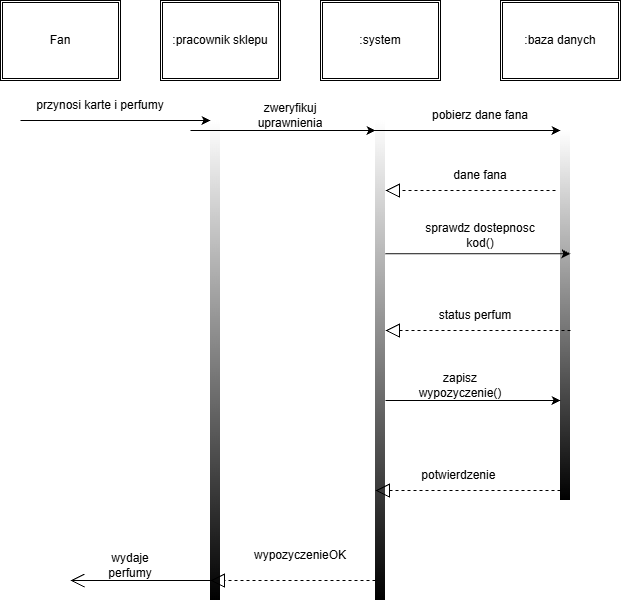

The diagram above was exported from draw.io. Its source (the exported page's mxGraphModel, read from the mxfile embedded in the PNG):
<mxGraphModel dx="1414" dy="777" grid="1" gridSize="10" guides="1" tooltips="1" connect="1" arrows="1" fold="1" page="1" pageScale="1" pageWidth="827" pageHeight="1169" math="0" shadow="0">
  <root>
    <mxCell id="0" />
    <mxCell id="1" parent="0" />
    <mxCell id="rgXuDs--JOoGqHWYhaow-1" parent="1" style="shape=ext;double=1;rounded=0;whiteSpace=wrap;html=1;" value="Fan" vertex="1">
      <mxGeometry height="80" width="120" x="60" y="40" as="geometry" />
    </mxCell>
    <mxCell id="rgXuDs--JOoGqHWYhaow-2" parent="1" style="shape=ext;double=1;rounded=0;whiteSpace=wrap;html=1;" value=":baza danych" vertex="1">
      <mxGeometry height="80" width="120" x="560" y="40" as="geometry" />
    </mxCell>
    <mxCell id="rgXuDs--JOoGqHWYhaow-3" parent="1" style="shape=ext;double=1;rounded=0;whiteSpace=wrap;html=1;" value=":system" vertex="1">
      <mxGeometry height="80" width="120" x="380" y="40" as="geometry" />
    </mxCell>
    <mxCell id="rgXuDs--JOoGqHWYhaow-4" parent="1" style="shape=ext;double=1;rounded=0;whiteSpace=wrap;html=1;" value=":pracownik sklepu" vertex="1">
      <mxGeometry height="80" width="120" x="220" y="40" as="geometry" />
    </mxCell>
    <mxCell id="rgXuDs--JOoGqHWYhaow-5" parent="1" style="html=1;points=[[0,0,0,0,5],[0,1,0,0,-5],[1,0,0,0,5],[1,1,0,0,-5]];perimeter=orthogonalPerimeter;outlineConnect=0;targetShapes=umlLifeline;portConstraint=eastwest;newEdgeStyle={&quot;edgeStyle&quot;:&quot;sequenceEdgeStyle&quot;,&quot;libavoidRouting&quot;:0,&quot;curved&quot;:0,&quot;rounded&quot;:0};fillColor=light-dark(#FFFFFF,#FFFFFF);gradientColor=default;strokeColor=none;" value="" vertex="1">
      <mxGeometry height="480" width="10" x="270" y="160" as="geometry" />
    </mxCell>
    <mxCell id="rgXuDs--JOoGqHWYhaow-6" parent="1" style="html=1;points=[[0,0,0,0,5],[0,1,0,0,-5],[1,0,0,0,5],[1,1,0,0,-5]];perimeter=orthogonalPerimeter;outlineConnect=0;targetShapes=umlLifeline;portConstraint=eastwest;newEdgeStyle={&quot;edgeStyle&quot;:&quot;sequenceEdgeStyle&quot;,&quot;libavoidRouting&quot;:0,&quot;curved&quot;:0,&quot;rounded&quot;:0};fillColor=light-dark(#FFFFFF,#FFFFFF);gradientColor=default;strokeColor=none;" value="" vertex="1">
      <mxGeometry height="480" width="10" x="435" y="160" as="geometry" />
    </mxCell>
    <mxCell id="rgXuDs--JOoGqHWYhaow-7" parent="1" style="html=1;points=[[0,0,0,0,5],[0,1,0,0,-5],[1,0,0,0,5],[1,1,0,0,-5]];perimeter=orthogonalPerimeter;outlineConnect=0;targetShapes=umlLifeline;portConstraint=eastwest;newEdgeStyle={&quot;edgeStyle&quot;:&quot;sequenceEdgeStyle&quot;,&quot;libavoidRouting&quot;:0,&quot;curved&quot;:0,&quot;rounded&quot;:0};fillColor=light-dark(#FFFFFF,#FFFFFF);gradientColor=default;strokeColor=none;" value="" vertex="1">
      <mxGeometry height="370" width="10" x="620" y="170" as="geometry" />
    </mxCell>
    <mxCell id="rgXuDs--JOoGqHWYhaow-8" edge="1" parent="1" style="edgeStyle=none;orthogonalLoop=1;jettySize=auto;html=1;rounded=0;defaultLabelBackgroundColor=page;labelPadding=0 4;" target="rgXuDs--JOoGqHWYhaow-5" value="">
      <mxGeometry relative="1" width="100" as="geometry">
        <Array as="points" />
        <mxPoint x="80" y="160" as="sourcePoint" />
        <mxPoint x="180" y="160" as="targetPoint" />
      </mxGeometry>
    </mxCell>
    <mxCell id="rgXuDs--JOoGqHWYhaow-9" parent="1" style="text;html=1;whiteSpace=wrap;strokeColor=none;fillColor=none;align=center;verticalAlign=middle;rounded=0;" value="przynosi karte i perfumy" vertex="1">
      <mxGeometry height="30" width="140" x="90" y="130" as="geometry" />
    </mxCell>
    <mxCell id="rgXuDs--JOoGqHWYhaow-10" edge="1" parent="1" style="edgeStyle=none;orthogonalLoop=1;jettySize=auto;html=1;rounded=0;defaultLabelBackgroundColor=page;labelPadding=0 4;" target="rgXuDs--JOoGqHWYhaow-6" value="">
      <mxGeometry relative="1" width="100" as="geometry">
        <Array as="points" />
        <mxPoint x="250" y="170" as="sourcePoint" />
        <mxPoint x="350" y="170" as="targetPoint" />
      </mxGeometry>
    </mxCell>
    <mxCell id="rgXuDs--JOoGqHWYhaow-11" parent="1" style="text;html=1;whiteSpace=wrap;strokeColor=none;fillColor=none;align=center;verticalAlign=middle;rounded=0;" value="zweryfikuj uprawnienia" vertex="1">
      <mxGeometry height="30" width="60" x="320" y="140" as="geometry" />
    </mxCell>
    <mxCell id="rgXuDs--JOoGqHWYhaow-12" edge="1" parent="1" style="edgeStyle=none;orthogonalLoop=1;jettySize=auto;html=1;rounded=0;defaultLabelBackgroundColor=page;labelPadding=0 4;" target="rgXuDs--JOoGqHWYhaow-7" value="">
      <mxGeometry relative="1" width="100" as="geometry">
        <Array as="points" />
        <mxPoint x="400" y="170" as="sourcePoint" />
        <mxPoint x="500" y="170" as="targetPoint" />
      </mxGeometry>
    </mxCell>
    <mxCell id="rgXuDs--JOoGqHWYhaow-13" edge="1" parent="1" style="endArrow=block;dashed=1;endFill=0;endSize=12;html=1;rounded=0;defaultLabelBackgroundColor=page;labelPadding=0 4;" value="">
      <mxGeometry relative="1" width="160" as="geometry">
        <Array as="points">
          <mxPoint x="525" y="230" />
        </Array>
        <mxPoint x="615" y="230" as="sourcePoint" />
        <mxPoint x="445" y="230" as="targetPoint" />
      </mxGeometry>
    </mxCell>
    <mxCell id="rgXuDs--JOoGqHWYhaow-14" edge="1" parent="1" source="rgXuDs--JOoGqHWYhaow-6" style="edgeStyle=none;orthogonalLoop=1;jettySize=auto;html=1;rounded=0;defaultLabelBackgroundColor=page;labelPadding=0 4;entryX=1;entryY=0.333;entryDx=0;entryDy=0;entryPerimeter=0;" target="rgXuDs--JOoGqHWYhaow-7" value="">
      <mxGeometry relative="1" width="100" as="geometry">
        <Array as="points" />
        <mxPoint x="400" y="290" as="sourcePoint" />
        <mxPoint x="640" y="290" as="targetPoint" />
      </mxGeometry>
    </mxCell>
    <mxCell id="rgXuDs--JOoGqHWYhaow-15" edge="1" parent="1" style="endArrow=block;dashed=1;endFill=0;endSize=12;html=1;rounded=0;defaultLabelBackgroundColor=page;labelPadding=0 4;" value="">
      <mxGeometry relative="1" width="160" as="geometry">
        <mxPoint x="630" y="370" as="sourcePoint" />
        <mxPoint x="445" y="370" as="targetPoint" />
      </mxGeometry>
    </mxCell>
    <mxCell id="rgXuDs--JOoGqHWYhaow-16" edge="1" parent="1" source="rgXuDs--JOoGqHWYhaow-6" style="edgeStyle=none;orthogonalLoop=1;jettySize=auto;html=1;rounded=0;defaultLabelBackgroundColor=page;labelPadding=0 4;" target="rgXuDs--JOoGqHWYhaow-7" value="">
      <mxGeometry relative="1" width="100" as="geometry">
        <Array as="points">
          <mxPoint x="540" y="440" />
        </Array>
        <mxPoint x="420" y="430" as="sourcePoint" />
        <mxPoint x="520" y="430" as="targetPoint" />
      </mxGeometry>
    </mxCell>
    <mxCell id="rgXuDs--JOoGqHWYhaow-17" edge="1" parent="1" style="endArrow=block;dashed=1;endFill=0;endSize=12;html=1;rounded=0;defaultLabelBackgroundColor=page;labelPadding=0 4;" value="">
      <mxGeometry relative="1" width="160" as="geometry">
        <mxPoint x="620" y="530" as="sourcePoint" />
        <mxPoint x="435" y="530" as="targetPoint" />
      </mxGeometry>
    </mxCell>
    <mxCell id="rgXuDs--JOoGqHWYhaow-18" parent="1" style="text;html=1;whiteSpace=wrap;strokeColor=none;fillColor=none;align=center;verticalAlign=middle;rounded=0;" value="pobierz dane fana" vertex="1">
      <mxGeometry height="30" width="120" x="480" y="140" as="geometry" />
    </mxCell>
    <mxCell id="rgXuDs--JOoGqHWYhaow-19" parent="1" style="text;html=1;whiteSpace=wrap;strokeColor=none;fillColor=none;align=center;verticalAlign=middle;rounded=0;" value="dane fana" vertex="1">
      <mxGeometry height="30" width="60" x="510" y="200" as="geometry" />
    </mxCell>
    <mxCell id="rgXuDs--JOoGqHWYhaow-20" parent="1" style="text;html=1;whiteSpace=wrap;strokeColor=none;fillColor=none;align=center;verticalAlign=middle;rounded=0;" value="sprawdz dostepnosc kod()" vertex="1">
      <mxGeometry height="30" width="120" x="480" y="260" as="geometry" />
    </mxCell>
    <mxCell id="rgXuDs--JOoGqHWYhaow-21" parent="1" style="text;html=1;whiteSpace=wrap;strokeColor=none;fillColor=none;align=center;verticalAlign=middle;rounded=0;" value="status perfum" vertex="1">
      <mxGeometry height="30" width="130" x="470" y="340" as="geometry" />
    </mxCell>
    <mxCell id="rgXuDs--JOoGqHWYhaow-22" parent="1" style="text;html=1;whiteSpace=wrap;strokeColor=none;fillColor=none;align=center;verticalAlign=middle;rounded=0;" value="zapisz wypozyczenie()" vertex="1">
      <mxGeometry height="30" width="60" x="490" y="410" as="geometry" />
    </mxCell>
    <mxCell id="rgXuDs--JOoGqHWYhaow-23" parent="1" style="text;html=1;whiteSpace=wrap;strokeColor=none;fillColor=none;align=center;verticalAlign=middle;rounded=0;" value="potwierdzenie&amp;nbsp;" vertex="1">
      <mxGeometry height="30" width="60" x="490" y="500" as="geometry" />
    </mxCell>
    <mxCell id="rgXuDs--JOoGqHWYhaow-24" edge="1" parent="1" source="rgXuDs--JOoGqHWYhaow-6" style="endArrow=block;dashed=1;endFill=0;endSize=12;html=1;rounded=0;defaultLabelBackgroundColor=page;labelPadding=0 4;" value="">
      <mxGeometry relative="1" width="160" as="geometry">
        <mxPoint x="370" y="620" as="sourcePoint" />
        <mxPoint x="270" y="620" as="targetPoint" />
      </mxGeometry>
    </mxCell>
    <mxCell id="rgXuDs--JOoGqHWYhaow-25" edge="1" parent="1" style="endArrow=open;endFill=1;endSize=12;html=1;rounded=0;defaultLabelBackgroundColor=page;labelPadding=0 4;" value="">
      <mxGeometry relative="1" width="160" x="-0.2857" as="geometry">
        <Array as="points">
          <mxPoint x="210" y="620" />
        </Array>
        <mxPoint x="270" y="620" as="sourcePoint" />
        <mxPoint x="130" y="620" as="targetPoint" />
      </mxGeometry>
    </mxCell>
    <mxCell id="rgXuDs--JOoGqHWYhaow-26" parent="1" style="text;html=1;whiteSpace=wrap;strokeColor=none;fillColor=none;align=center;verticalAlign=middle;rounded=0;" value="wypozyczenieOK" vertex="1">
      <mxGeometry height="30" width="60" x="330" y="580" as="geometry" />
    </mxCell>
    <mxCell id="rgXuDs--JOoGqHWYhaow-27" parent="1" style="text;html=1;whiteSpace=wrap;strokeColor=none;fillColor=none;align=center;verticalAlign=middle;rounded=0;" value="wydaje perfumy" vertex="1">
      <mxGeometry height="30" width="60" x="160" y="590" as="geometry" />
    </mxCell>
  </root>
</mxGraphModel>